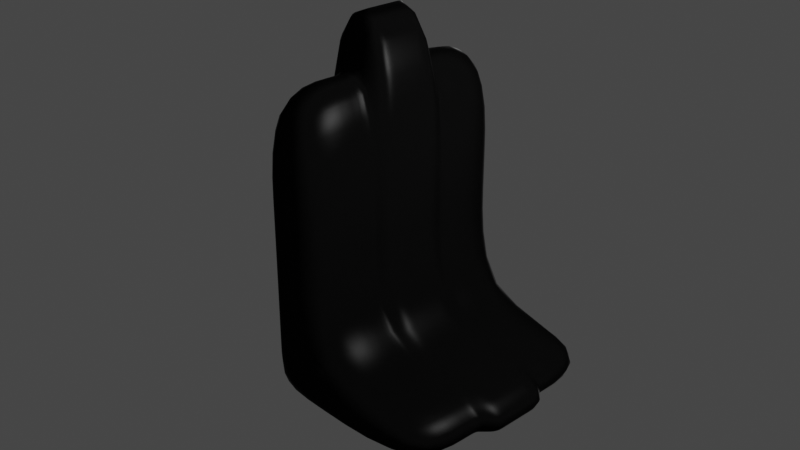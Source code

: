 # Source: 09-asiento.blend  (saved by Blender 3.3.6; exported with 4.5.12 LTS)
import bpy
from mathutils import Matrix  # noqa: F401  (used for matrix-valued properties, if any)

bpy.ops.wm.read_factory_settings(use_empty=True)
scene = bpy.context.scene
scene.name = 'Scene'

# ---- collections
col_collection = bpy.data.collections.new('Collection'); scene.collection.children.link(col_collection)

# ---- materials (node trees are filled in below, after node groups)
mat_composite_rubber = bpy.data.materials.new('Composite Rubber')
mat_composite_rubber.use_transparent_shadow = False

# ---- node groups
ng_coat_ii_000 = bpy.data.node_groups.new('Coat II.000', 'ShaderNodeTree')
_s = ng_coat_ii_000.interface.new_socket(name='Shader', in_out='OUTPUT', socket_type='NodeSocketShader')
_s = ng_coat_ii_000.interface.new_socket(name='Control', in_out='OUTPUT', socket_type='NodeSocketShader')
_s = ng_coat_ii_000.interface.new_socket(name='Shader', in_out='INPUT', socket_type='NodeSocketShader')
_s = ng_coat_ii_000.interface.new_socket(name='Gloss Color', in_out='INPUT', socket_type='NodeSocketColor')
_s.default_value = (0.8, 0.8, 0.8, 1.0)
_s = ng_coat_ii_000.interface.new_socket(name='IOR', in_out='INPUT', socket_type='NodeSocketFloat')
_s.default_value = 1.45
_s.min_value = 0.0
_s.max_value = 1e+04
_s = ng_coat_ii_000.interface.new_socket(name='Fresnel/Facing', in_out='INPUT', socket_type='NodeSocketFloat')
_s.default_value = 0.1
_s.min_value = 0.0
_s.max_value = 1.0
_s = ng_coat_ii_000.interface.new_socket(name='Facing Strength', in_out='INPUT', socket_type='NodeSocketFloat')
_s.default_value = 0.5
_s.min_value = 0.0
_s.max_value = 1.0
_s = ng_coat_ii_000.interface.new_socket(name='Center Gloss', in_out='INPUT', socket_type='NodeSocketFloat')
_s.subtype = 'FACTOR'
_s.min_value = 0.0
_s.max_value = 1.0
_s = ng_coat_ii_000.interface.new_socket(name='Edge Gloss', in_out='INPUT', socket_type='NodeSocketFloat')
_s.subtype = 'FACTOR'
_s.default_value = 0.5
_s.min_value = 0.0
_s.max_value = 1.0
_s = ng_coat_ii_000.interface.new_socket(name='Center Roughness', in_out='INPUT', socket_type='NodeSocketFloat')
_s.subtype = 'FACTOR'
_s.default_value = 0.1
_s.min_value = 0.0
_s.max_value = 1.0
_s = ng_coat_ii_000.interface.new_socket(name='Edge Roughness', in_out='INPUT', socket_type='NodeSocketFloat')
_s.subtype = 'FACTOR'
_s.default_value = 0.005
_s.min_value = 0.0
_s.max_value = 1.0
_s = ng_coat_ii_000.interface.new_socket(name='Normal', in_out='INPUT', socket_type='NodeSocketVector')
_s.min_value = -1.0
_s.max_value = 1.0
_s.hide_value = True
_N = ng_coat_ii_000.nodes; _L = ng_coat_ii_000.links
n0 = _N.new('NodeFrame'); n0.name = 'Frame'; n0.location = (-30, 30)
n0.label = 'bwide.wordpress.com'
n0.width = 200
n1 = _N.new('ShaderNodeFresnel'); n1.name = 'Fresnel'; n1.location = (-1390, 0)
n1.width = 150
n2 = _N.new('ShaderNodeLayerWeight'); n2.name = 'Layer Weight.001'; n2.location = (-1390, -116)
n2.width = 150
n3 = _N.new('ShaderNodeMixShader'); n3.name = 'Mix Shader'; n3.location = (-250, 0)
n3.width = 150
n4 = _N.new('ShaderNodeMix'); n4.name = 'Mix.004'; n4.location = (-1140, 0)
n4.width = 100
n4.data_type = 'RGBA'
n5 = _N.new('ShaderNodeMix'); n5.name = 'Mix.001'; n5.location = (-740, 0)
n5.width = 100
n5.data_type = 'RGBA'
n6 = _N.new('NodeGroupInput'); n6.name = 'Group Input'; n6.location = (-1630, 0)
n7 = _N.new('ShaderNodeEmission'); n7.name = 'Emission'; n7.location = (-250, -137)
n8 = _N.new('ShaderNodeMix'); n8.name = 'Mix.003'; n8.location = (-940, 0)
n8.width = 100
n8.data_type = 'RGBA'
n9 = _N.new('ShaderNodeMix'); n9.name = 'Mix.002'; n9.location = (-500, 0)
n9.width = 100
n9.data_type = 'RGBA'
n10 = _N.new('ShaderNodeBsdfAnisotropic'); n10.name = 'Glossy BSDF'; n10.location = (-500, -189)
n10.distribution = 'GGX'
n11 = _N.new('ShaderNodeMath'); n11.name = 'Math'; n11.location = (-740, -189)
n11.operation = 'POWER'
n12 = _N.new('NodeGroupOutput'); n12.name = 'Group Output'; n12.location = (30, -30)
n12.parent = n0
_L.new(n5.outputs[2], n9.inputs[0])
_L.new(n4.outputs[2], n8.inputs[0])
_L.new(n9.outputs[2], n3.inputs[0])
_L.new(n10.outputs[0], n3.inputs[2])
_L.new(n1.outputs[0], n5.inputs[6])
_L.new(n1.outputs[0], n4.inputs[6])
_L.new(n2.outputs[1], n5.inputs[7])
_L.new(n2.outputs[1], n4.inputs[7])
_L.new(n6.outputs[2], n1.inputs[0])
_L.new(n6.outputs[3], n5.inputs[0])
_L.new(n6.outputs[4], n2.inputs[0])
_L.new(n6.outputs[5], n9.inputs[6])
_L.new(n6.outputs[6], n9.inputs[7])
_L.new(n6.outputs[7], n8.inputs[6])
_L.new(n6.outputs[8], n8.inputs[7])
_L.new(n6.outputs[0], n3.inputs[1])
_L.new(n6.outputs[3], n4.inputs[0])
_L.new(n3.outputs[0], n12.inputs[0])
_L.new(n6.outputs[1], n10.inputs[0])
_L.new(n6.outputs[9], n10.inputs[4])
_L.new(n7.outputs[0], n12.inputs[1])
_L.new(n9.outputs[2], n7.inputs[0])
_L.new(n8.outputs[2], n11.inputs[0])
_L.new(n11.outputs[0], n10.inputs[1])
n12.is_active_output = True
ng_car3layer_002 = bpy.data.node_groups.new('Car3Layer.002', 'ShaderNodeTree')
_s = ng_car3layer_002.interface.new_socket(name='Shader', in_out='OUTPUT', socket_type='NodeSocketShader')
_s = ng_car3layer_002.interface.new_socket(name='Color', in_out='INPUT', socket_type='NodeSocketColor')
_s.default_value = (0.5, 0.5, 0.5, 1.0)
_s = ng_car3layer_002.interface.new_socket(name='LackAbsorb', in_out='INPUT', socket_type='NodeSocketFloat')
_s.default_value = 0.6
_s.min_value = 0.0
_s.max_value = 1.0
_s = ng_car3layer_002.interface.new_socket(name='Color Shift', in_out='INPUT', socket_type='NodeSocketFloat')
_s.subtype = 'FACTOR'
_s.default_value = 0.6
_s.min_value = 0.0
_s.max_value = 1.0
_s = ng_car3layer_002.interface.new_socket(name='White Sprinkles', in_out='INPUT', socket_type='NodeSocketFloat')
_s.default_value = 0.5
_s.min_value = -100.0
_s.max_value = 100.0
_s = ng_car3layer_002.interface.new_socket(name='Metallic', in_out='INPUT', socket_type='NodeSocketFloat')
_s.default_value = 0.5
_s.min_value = 0.0
_s.max_value = 1.0
_s = ng_car3layer_002.interface.new_socket(name='Flock Spread', in_out='INPUT', socket_type='NodeSocketFloat')
_s.default_value = 0.15
_s.min_value = 0.0
_s.max_value = 1.0
_s = ng_car3layer_002.interface.new_socket(name='Flock Scale', in_out='INPUT', socket_type='NodeSocketFloat')
_s.default_value = 1200.0
_s.min_value = -1000.0
_s.max_value = 1000.0
_s = ng_car3layer_002.interface.new_socket(name='Coat', in_out='INPUT', socket_type='NodeSocketFloat')
_s.default_value = 0.6
_s.min_value = 0.0
_s.max_value = 10.0
_s = ng_car3layer_002.interface.new_socket(name='Coat Roughness', in_out='INPUT', socket_type='NodeSocketFloat')
_s.default_value = 0.002
_s.min_value = 0.0
_s.max_value = 1.0
_s = ng_car3layer_002.interface.new_socket(name='Normal', in_out='INPUT', socket_type='NodeSocketVector')
_s.min_value = -1.0
_s.max_value = 1.0
_s.hide_value = True
_N = ng_car3layer_002.nodes; _L = ng_car3layer_002.links
n0 = _N.new('NodeFrame'); n0.name = 'Frame'; n0.location = (-2454, 38)
n0.label = 'Color'
n0.width = 76
n1 = _N.new('NodeFrame'); n1.name = 'Frame.001'; n1.location = (-30, 30)
n1.label = 'bwide.wordpress.com'
n1.width = 200
n2 = _N.new('ShaderNodeTexNoise'); n2.name = 'Noise Texture'; n2.location = (-2050, -100)
n2.width = 150
n2.inputs[3].default_value = 16.0
n3 = _N.new('ShaderNodeValToRGB'); n3.name = 'ColorRamp'; n3.location = (-1800, -196)
n3.label = 'Flocks Control'
n3.hide = True
while len(n3.color_ramp.elements) > 1: n3.color_ramp.elements.remove(n3.color_ramp.elements[-1])
n3.color_ramp.elements[0].position = 0.0; n3.color_ramp.elements[0].color = (0.0, 0.0, 0.0, 1.0)
_e = n3.color_ramp.elements.new(1.0); _e.color = (0.6545, 0.6545, 0.6545, 1.0)
n4 = _N.new('NodeGroupInput'); n4.name = 'Group Input'; n4.location = (-2656, 0)
n5 = _N.new('ShaderNodeMix'); n5.name = 'Mix.002'; n5.location = (-1220, -331)
n5.width = 100
n5.hide = True
n5.data_type = 'RGBA'
n5.blend_type = 'MULTIPLY'
n5.inputs[0].default_value = 0.95
n6 = _N.new('ShaderNodeMix'); n6.name = 'Mix.005'; n6.location = (-970, -311)
n6.width = 100
n6.hide = True
n6.data_type = 'RGBA'
n6.blend_type = 'ADD'
n6.clamp_result = True
n7 = _N.new('NodeReroute'); n7.name = 'Reroute'; n7.location = (38, -38)
n7.width = 16
n8 = _N.new('ShaderNodeBrightContrast'); n8.name = 'Bright/Contrast'; n8.location = (-1460, -57)
n8.hide = True
n8.inputs[1].default_value = -0.2
n8.inputs[2].default_value = 4.0
n9 = _N.new('ShaderNodeMix'); n9.name = 'Mix.006'; n9.location = (-1220, -281)
n9.width = 100
n9.hide = True
n9.data_type = 'RGBA'
n9.blend_type = 'ADD'
n9.clamp_result = True
n10 = _N.new('ShaderNodeMix'); n10.name = 'Mix.004'; n10.location = (-1460, -7)
n10.width = 100
n10.hide = True
n10.data_type = 'RGBA'
n10.blend_type = 'MULTIPLY'
n10.inputs[0].default_value = 0.95
n11 = _N.new('ShaderNodeMix'); n11.name = 'Mix.003'; n11.location = (-2050, -7)
n11.width = 100
n11.hide = True
n11.data_type = 'RGBA'
n11.clamp_result = True
n12 = _N.new('ShaderNodeInvert'); n12.name = 'Invert'; n12.location = (-2050, -57)
n12.width = 90
n12.hide = True
n13 = _N.new('ShaderNodeBsdfDiffuse'); n13.name = 'Diffuse BSDF'; n13.location = (-1220, 0)
n14 = _N.new('ShaderNodeMixShader'); n14.name = 'Mix Shader.003'; n14.location = (-970, 0)
n14.width = 150
n15 = _N.new('ShaderNodeMixShader'); n15.name = 'Mix Shader'; n15.location = (-470, 0)
n15.width = 150
n16 = _N.new('ShaderNodeBsdfAnisotropic'); n16.name = 'Glossy BSDF.002'; n16.location = (-970, -137)
n16.distribution = 'BECKMANN'
n16.inputs[1].default_value = 0.8367
n17 = _N.new('ShaderNodeLayerWeight'); n17.name = 'Layer Weight'; n17.location = (-2300, 0)
n17.width = 150
n18 = _N.new('NodeGroupOutput'); n18.name = 'Group Output'; n18.location = (30, -30)
n19 = _N.new('ShaderNodeBsdfSheen'); n19.name = 'Velvet BSDF'; n19.location = (-1220, -137)
n19.width = 150
n19.distribution = 'ASHIKHMIN'
n19.inputs[1].default_value = 1.0
n20 = _N.new('ShaderNodeMath'); n20.name = 'Math'; n20.location = (-970, -354)
n20.operation = 'POWER'
n21 = _N.new('ShaderNodeBsdfAnisotropic'); n21.name = 'Glossy BSDF'; n21.location = (-720, -137)
n21.distribution = 'BECKMANN'
n22 = _N.new('ShaderNodeMix'); n22.name = 'Mix'; n22.location = (-1460, -107)
n22.width = 100
n22.hide = True
n22.data_type = 'RGBA'
n22.blend_type = 'COLOR'
n22.inputs[0].default_value = 1.0
n23 = _N.new('ShaderNodeHueSaturation'); n23.name = 'Hue Saturation Value'; n23.location = (-2300, -137)
n23.inputs[0].default_value = 1.0
n23.inputs[1].default_value = 2.0
n23.inputs[2].default_value = 0.9
n24 = _N.new('ShaderNodeMix'); n24.name = 'Mix.001'; n24.location = (-1800, 0)
n24.width = 92
n24.data_type = 'RGBA'
n24.blend_type = 'MULTIPLY'
n24.clamp_result = True
n24.inputs[0].default_value = 1.0
n25 = _N.new('ShaderNodeGroup'); n25.name = 'Group.001'; n25.location = (-220, 0)
n25.width = 120
n25.node_tree = ng_coat_ii_000
n25.inputs[1].default_value = (0.01438, 0.01438, 0.01438, 1.0)
n25.inputs[2].default_value = 1.03
n25.inputs[3].default_value = 0.0
n25.inputs[4].default_value = 0.5
n25.inputs[5].default_value = 0.0
n25.inputs[9].default_value = (0.0, 0.0, 0.0)
n26 = _N.new('ShaderNodeMixShader'); n26.name = 'Mix Shader.001'; n26.location = (-720, 0)
n26.label = 'Extra Base Metallic'
n26.width = 150
n7.parent = n0
n18.parent = n1
_L.new(n22.outputs[2], n5.inputs[6])
_L.new(n21.outputs[0], n15.inputs[2])
_L.new(n17.outputs[1], n12.inputs[1])
_L.new(n7.outputs[0], n22.inputs[7])
_L.new(n7.outputs[0], n5.inputs[7])
_L.new(n7.outputs[0], n11.inputs[6])
_L.new(n7.outputs[0], n23.inputs[4])
_L.new(n12.outputs[0], n24.inputs[7])
_L.new(n17.outputs[1], n11.inputs[0])
_L.new(n23.outputs[0], n11.inputs[7])
_L.new(n11.outputs[2], n24.inputs[6])
_L.new(n24.outputs[2], n13.inputs[0])
_L.new(n16.outputs[0], n26.inputs[2])
_L.new(n3.outputs[0], n22.inputs[6])
_L.new(n24.outputs[2], n10.inputs[6])
_L.new(n3.outputs[0], n10.inputs[7])
_L.new(n2.outputs[0], n3.inputs[0])
_L.new(n24.outputs[2], n19.inputs[0])
_L.new(n19.outputs[0], n14.inputs[2])
_L.new(n13.outputs[0], n14.inputs[1])
_L.new(n14.outputs[0], n26.inputs[1])
_L.new(n26.outputs[0], n15.inputs[1])
_L.new(n3.outputs[0], n8.inputs[0])
_L.new(n8.outputs[0], n6.inputs[7])
_L.new(n6.outputs[2], n21.inputs[0])
_L.new(n5.outputs[2], n6.inputs[6])
_L.new(n10.outputs[2], n9.inputs[6])
_L.new(n9.outputs[2], n16.inputs[0])
_L.new(n8.outputs[0], n9.inputs[7])
_L.new(n15.outputs[0], n25.inputs[0])
_L.new(n4.outputs[0], n7.inputs[0])
_L.new(n4.outputs[1], n17.inputs[0])
_L.new(n4.outputs[6], n2.inputs[2])
_L.new(n4.outputs[2], n23.inputs[3])
_L.new(n4.outputs[4], n15.inputs[0])
_L.new(n4.outputs[3], n9.inputs[0])
_L.new(n4.outputs[3], n6.inputs[0])
_L.new(n25.outputs[0], n18.inputs[0])
_L.new(n4.outputs[8], n25.inputs[7])
_L.new(n4.outputs[8], n25.inputs[8])
_L.new(n4.outputs[7], n25.inputs[6])
_L.new(n4.outputs[9], n13.inputs[2])
_L.new(n4.outputs[9], n19.inputs[2])
_L.new(n4.outputs[9], n16.inputs[4])
_L.new(n4.outputs[9], n21.inputs[4])
_L.new(n4.outputs[5], n20.inputs[0])
_L.new(n20.outputs[0], n21.inputs[1])
n18.is_active_output = True

# ---- material node trees
mat_composite_rubber.use_nodes = True; mat_composite_rubber.node_tree.nodes.clear()
_N = mat_composite_rubber.node_tree.nodes; _L = mat_composite_rubber.node_tree.links
n0 = _N.new('ShaderNodeOutputMaterial'); n0.name = 'Material Output'; n0.location = (220, 510)
n1 = _N.new('ShaderNodeBsdfPrincipled'); n1.name = 'Principled BSDF'; n1.location = (-360, 70)
n1.distribution = 'GGX'
n1.subsurface_method = 'BURLEY'
n1.inputs[0].default_value = (0.0, 0.0, 0.0, 1.0)
n1.inputs[2].default_value = 0.0
n1.inputs[3].default_value = 1.45
n1.inputs[8].default_value = 1.0
n1.inputs[10].default_value = 1.0
n1.inputs[13].default_value = 0.0
n1.inputs[20].default_value = 0.0
n1.inputs[24].default_value = 0.2
n1.inputs[27].default_value = (0.0, 0.0, 0.0, 1.0)
n1.inputs[28].default_value = 1.0
n2 = _N.new('ShaderNodeGroup'); n2.name = 'Group'; n2.location = (-360, 393)
n2.width = 178
n2.node_tree = ng_car3layer_002
n2.inputs[0].default_value = (0.01131, 0.01131, 0.01131, 1.0)
n2.inputs[1].default_value = 0.5
n2.inputs[2].default_value = 0.0
n2.inputs[3].default_value = 0.4
n2.inputs[4].default_value = 0.2
n2.inputs[5].default_value = 0.15
n2.inputs[6].default_value = 1200.0
n2.inputs[7].default_value = 0.4
n2.inputs[8].default_value = 0.5
n2.inputs[9].default_value = (0.0, 0.0, 0.0)
n3 = _N.new('ShaderNodeFresnel'); n3.name = 'Fresnel'; n3.location = (-360, 510)
n3.inputs[0].default_value = 1.05
n4 = _N.new('ShaderNodeMixShader'); n4.name = 'Mix Shader'; n4.location = (-20, 510)
_L.new(n1.outputs[0], n4.inputs[2])
_L.new(n3.outputs[0], n4.inputs[0])
_L.new(n2.outputs[0], n4.inputs[1])
_L.new(n4.outputs[0], n0.inputs[0])
n0.is_active_output = True

# ---- world
world_world = bpy.data.worlds.new('World'); scene.world = world_world
world_world.use_nodes = True; world_world.node_tree.nodes.clear()
_N = world_world.node_tree.nodes; _L = world_world.node_tree.links
n0 = _N.new('ShaderNodeOutputWorld'); n0.name = 'World Output'; n0.location = (300, 300)
n1 = _N.new('ShaderNodeBackground'); n1.name = 'Background'; n1.location = (10, 300)
n1.inputs[0].default_value = (0.05088, 0.05088, 0.05088, 1.0)
_L.new(n1.outputs[0], n0.inputs[0])
n0.is_active_output = True
world_world.color = (0.05088, 0.05088, 0.05088)
world_world.use_sun_shadow = False
world_world.sun_shadow_jitter_overblur = 0.0

# ---- cameras
cam_camera = bpy.data.cameras.new('Camera')
cam_camera.clip_end = 100.0
cam_camera.ortho_scale = 7.314

# ---- lights
light_light = bpy.data.lights.new('Light', 'POINT')
light_light.transmission_factor = 0.0
light_light.energy = 1000.0
light_light.shadow_soft_size = 0.1
light_light.shadow_maximum_resolution = 0.006
light_light.use_absolute_resolution = True

# ---- meshes
me_cubo = bpy.data.meshes.new('Cubo')
me_cubo.from_pydata([(-0.9256, -1.012, -1.311), (-0.9256, -1.012, 0.6894), (-0.9256, 0.9884, -1.311), (-0.9256, 0.9884, 0.6894), (0.238, -1.012, -1.311), (0.238, -1.012, 0.6894), (0.238, 0.9884, -1.311), (0.238, 0.9884, 0.6894), (-0.9256, -1.012, 0.6894), (-0.9256, 0.9884, 0.6894), (0.238, 0.9884, 0.6894), (0.238, -1.012, 0.6894), (-0.9256, -1.012, 2.689), (-0.9256, 0.9884, 2.689), (0.238, 0.9884, 2.689), (0.238, -1.012, 2.689), (-0.9256, 0.9884, -2.018), (-0.9256, -1.012, -2.018), (0.238, 0.9884, -2.018), (0.238, -1.012, -2.018), (2.238, -1.012, -1.311), (2.238, 0.9884, -1.311), (2.238, -1.012, -2.018), (2.238, 0.9884, -2.018), (-0.9256, -0.01164, -1.311), (-0.9256, -0.01164, 0.6894), (0.238, -0.01164, -1.311), (0.238, -0.01164, 0.6894), (-0.9256, -0.01164, 0.6894), (0.238, -0.01164, 0.6894), (-0.9256, -0.01164, 3.508), (0.238, -0.01164, 3.508), (-0.9256, -0.01164, -2.018), (0.238, -0.01164, -2.018), (2.446, -0.01164, -1.311), (2.446, -0.01164, -2.018), (0.238, 0.34, -2.018), (0.238, -0.3633, -2.018), (2.238, 0.34, -2.018), (2.238, -0.3633, -2.018), (0.1812, 0.34, -1.311), (0.08721, -0.3633, -1.311), (2.238, 0.34, -1.311), (2.238, -0.3633, -1.311), (-0.7748, -0.3633, -1.311), (-0.8688, 0.34, -1.311), (-0.9256, -0.3633, -2.018), (-0.9256, 0.34, -2.018), (-0.8688, 0.34, 0.6894), (-0.7748, -0.3633, 0.6894), (-0.8688, 0.34, 2.689), (-0.7748, -0.3633, 2.689), (0.08721, -0.3633, 0.6894), (0.1812, 0.34, 0.6894), (0.08721, -0.3633, 2.689), (0.1812, 0.34, 2.689), (0.08721, -0.3633, 0.6894), (0.1812, 0.34, 0.6894), (-0.8688, 0.34, 0.6894), (-0.7748, -0.3633, 0.6894), (-0.9256, -0.1523, -1.311), (-0.9256, -0.2402, -1.311), (-0.7748, -0.3281, -1.311), (0.238, -0.1523, 0.6894), (0.238, -0.2402, 0.6894), (0.08721, -0.3281, 0.6894), (0.238, -0.1523, 0.6894), (0.238, -0.2402, 0.6894), (0.08721, -0.3281, 0.6894), (0.238, -0.1523, 3.508), (0.238, -0.2402, 3.508), (0.08721, -0.3281, 2.689), (-0.9256, -0.1523, -2.018), (-0.9256, -0.2402, -2.018), (-0.9256, -0.3281, -2.018), (-0.7748, -0.3281, 0.6894), (-0.9256, -0.2402, 0.6894), (-0.9256, -0.1523, 0.6894), (0.08721, -0.3281, -1.311), (0.238, -0.2402, -1.311), (0.238, -0.1523, -1.311), (-0.7748, -0.3281, 0.6894), (-0.9256, -0.2402, 0.6894), (-0.9256, -0.1523, 0.6894), (-0.7748, -0.3281, 2.689), (-0.9256, -0.2402, 3.508), (-0.9256, -0.1523, 3.508), (0.238, -0.3281, -2.018), (0.238, -0.2402, -2.018), (0.238, -0.1523, -2.018), (2.238, -0.3281, -1.311), (2.446, -0.2402, -1.311), (2.446, -0.1523, -1.311), (2.238, -0.3281, -2.018), (2.446, -0.2402, -2.018), (2.446, -0.1523, -2.018), (-0.9256, 0.129, 0.6894), (-0.9256, 0.2169, 0.6894), (-0.8688, 0.3048, 0.6894), (0.238, 0.129, -1.311), (0.238, 0.2169, -1.311), (0.1812, 0.3048, -1.311), (-0.9256, 0.129, 0.6894), (-0.9256, 0.2169, 0.6894), (-0.8688, 0.3048, 0.6894), (-0.9256, 0.129, 3.508), (-0.9256, 0.2169, 3.508), (-0.8688, 0.3048, 2.689), (0.238, 0.129, -2.018), (0.238, 0.2169, -2.018), (0.238, 0.3048, -2.018), (2.446, 0.129, -1.311), (2.446, 0.2169, -1.311), (2.238, 0.3048, -1.311), (2.446, 0.129, -2.018), (2.446, 0.2169, -2.018), (2.238, 0.3048, -2.018), (-0.8688, 0.3048, -1.311), (-0.9256, 0.2169, -1.311), (-0.9256, 0.129, -1.311), (0.1812, 0.3048, 0.6894), (0.238, 0.2169, 0.6894), (0.238, 0.129, 0.6894), (0.1812, 0.3048, 0.6894), (0.238, 0.2169, 0.6894), (0.238, 0.129, 0.6894), (0.1812, 0.3048, 2.689), (0.238, 0.2169, 3.508), (0.238, 0.129, 3.508), (-0.9256, 0.3048, -2.018), (-0.9256, 0.2169, -2.018), (-0.9256, 0.129, -2.018)], [], [(117, 98, 58, 45), (2, 3, 7, 6), (78, 65, 56, 41), (4, 5, 1, 0), (2, 6, 18, 16), (75, 59, 49, 81), (8, 11, 15, 12), (1, 5, 11, 8), (7, 3, 9, 10), (120, 57, 53, 123), (71, 84, 51, 54), (10, 9, 13, 14), (123, 53, 55, 126), (81, 49, 51, 84), (74, 87, 37, 46), (117, 45, 47, 129), (4, 19, 22, 20), (4, 0, 17, 19), (90, 43, 39, 93), (78, 41, 43, 90), (18, 6, 21, 23), (110, 36, 38, 116), (89, 33, 35, 95), (99, 26, 34, 111), (111, 34, 35, 114), (60, 24, 32, 72), (131, 108, 33, 32), (102, 28, 30, 105), (66, 29, 31, 69), (128, 105, 30, 31), (63, 27, 29, 66), (96, 25, 28, 102), (99, 122, 27, 26), (60, 77, 25, 24), (36, 18, 23, 38), (46, 37, 19, 17), (21, 42, 38, 23), (19, 37, 39, 22), (6, 7, 57, 40), (41, 4, 20, 43), (6, 40, 42, 21), (43, 20, 22, 39), (0, 1, 59, 44), (45, 2, 16, 47), (0, 44, 46, 17), (16, 18, 36, 47), (3, 58, 48, 9), (49, 8, 12, 51), (9, 48, 50, 13), (54, 51, 12, 15), (5, 56, 52, 11), (53, 10, 14, 55), (11, 52, 54, 15), (14, 13, 50, 55), (41, 56, 5, 4), (57, 7, 10, 53), (45, 58, 3, 2), (59, 1, 8, 49), (44, 59, 75, 62), (62, 75, 76, 61), (61, 76, 77, 60), (56, 65, 68, 52), (65, 64, 67, 68), (64, 63, 66, 67), (52, 68, 71, 54), (68, 67, 70, 71), (67, 66, 69, 70), (44, 62, 74, 46), (62, 61, 73, 74), (61, 60, 72, 73), (37, 87, 93, 39), (87, 88, 94, 93), (88, 89, 95, 94), (26, 80, 92, 34), (80, 79, 91, 92), (79, 78, 90, 91), (34, 92, 95, 35), (92, 91, 94, 95), (91, 90, 93, 94), (32, 33, 89, 72), (72, 89, 88, 73), (73, 88, 87, 74), (28, 83, 86, 30), (83, 82, 85, 86), (82, 81, 84, 85), (31, 30, 86, 69), (69, 86, 85, 70), (70, 85, 84, 71), (25, 77, 83, 28), (77, 76, 82, 83), (76, 75, 81, 82), (26, 27, 63, 80), (80, 63, 64, 79), (79, 64, 65, 78), (40, 57, 120, 101), (101, 120, 121, 100), (100, 121, 122, 99), (58, 98, 104, 48), (98, 97, 103, 104), (97, 96, 102, 103), (55, 50, 107, 126), (126, 107, 106, 127), (127, 106, 105, 128), (48, 104, 107, 50), (104, 103, 106, 107), (103, 102, 105, 106), (47, 36, 110, 129), (129, 110, 109, 130), (130, 109, 108, 131), (42, 113, 116, 38), (113, 112, 115, 116), (112, 111, 114, 115), (40, 101, 113, 42), (101, 100, 112, 113), (100, 99, 111, 112), (33, 108, 114, 35), (108, 109, 115, 114), (109, 110, 116, 115), (24, 119, 131, 32), (119, 118, 130, 131), (118, 117, 129, 130), (29, 125, 128, 31), (125, 124, 127, 128), (124, 123, 126, 127), (27, 122, 125, 29), (122, 121, 124, 125), (121, 120, 123, 124), (24, 25, 96, 119), (119, 96, 97, 118), (118, 97, 98, 117)])
me_cubo.polygons.foreach_set('use_smooth', [True] * 130)
_uv = me_cubo.uv_layers.new(name='MapaUV')
_uv.uv.foreach_set('vector', [0.375, 0.1646, 0.625, 0.1646, 0.625, 0.169, 0.375, 0.169, 0.375, 0.25, 0.625, 0.25, 0.625, 0.5, 0.375, 0.5, 0.375, 0.6646, 0.625, 0.6646, 0.625, 0.669, 0.375, 0.669, 0.375, 0.75, 0.625, 0.75, 0.625, 1.0, 0.375, 1.0, 0.375, 0.25, 0.375, 0.5, 0.375, 0.5, 0.375, 0.25, 0.625, 0.08544, 0.625, 0.08104, 0.625, 0.08104, 0.625, 0.08544, 0.625, 1.0, 0.625, 0.75, 0.625, 0.75, 0.625, 1.0, 0.625, 1.0, 0.625, 0.75, 0.625, 0.75, 0.625, 1.0, 0.625, 0.5, 0.625, 0.25, 0.625, 0.25, 0.625, 0.5, 0.625, 0.5854, 0.625, 0.581, 0.625, 0.581, 0.625, 0.5854, 0.625, 0.6646, 0.875, 0.6646, 0.875, 0.669, 0.625, 0.669, 0.625, 0.5, 0.625, 0.25, 0.625, 0.25, 0.625, 0.5, 0.625, 0.5854, 0.625, 0.581, 0.625, 0.581, 0.625, 0.5854, 0.625, 0.08544, 0.625, 0.08104, 0.625, 0.08104, 0.625, 0.08544, 0.125, 0.6646, 0.375, 0.6646, 0.375, 0.669, 0.125, 0.669, 0.375, 0.1646, 0.375, 0.169, 0.375, 0.169, 0.375, 0.1646, 0.375, 0.75, 0.375, 0.75, 0.375, 0.75, 0.375, 0.75, 0.375, 0.75, 0.375, 1.0, 0.375, 1.0, 0.375, 0.75, 0.375, 0.6646, 0.375, 0.669, 0.375, 0.669, 0.375, 0.6646, 0.375, 0.6646, 0.375, 0.669, 0.375, 0.669, 0.375, 0.6646, 0.375, 0.5, 0.375, 0.5, 0.375, 0.5, 0.375, 0.5, 0.375, 0.5854, 0.375, 0.581, 0.375, 0.581, 0.375, 0.5854, 0.375, 0.6426, 0.375, 0.625, 0.375, 0.625, 0.375, 0.6426, 0.375, 0.6074, 0.375, 0.625, 0.375, 0.625, 0.375, 0.6074, 0.375, 0.6074, 0.375, 0.625, 0.375, 0.625, 0.375, 0.6074, 0.375, 0.1074, 0.375, 0.125, 0.375, 0.125, 0.375, 0.1074, 0.125, 0.6074, 0.375, 0.6074, 0.375, 0.625, 0.125, 0.625, 0.625, 0.1426, 0.625, 0.125, 0.625, 0.125, 0.625, 0.1426, 0.625, 0.6426, 0.625, 0.625, 0.625, 0.625, 0.625, 0.6426, 0.625, 0.6074, 0.875, 0.6074, 0.875, 0.625, 0.625, 0.625, 0.625, 0.6426, 0.625, 0.625, 0.625, 0.625, 0.625, 0.6426, 0.625, 0.1426, 0.625, 0.125, 0.625, 0.125, 0.625, 0.1426, 0.375, 0.6074, 0.625, 0.6074, 0.625, 0.625, 0.375, 0.625, 0.375, 0.1074, 0.625, 0.1074, 0.625, 0.125, 0.375, 0.125, 0.375, 0.581, 0.375, 0.5, 0.375, 0.5, 0.375, 0.581, 0.125, 0.669, 0.375, 0.669, 0.375, 0.75, 0.125, 0.75, 0.375, 0.5, 0.375, 0.581, 0.375, 0.581, 0.375, 0.5, 0.375, 0.75, 0.375, 0.669, 0.375, 0.669, 0.375, 0.75, 0.375, 0.5, 0.625, 0.5, 0.625, 0.581, 0.375, 0.581, 0.375, 0.669, 0.375, 0.75, 0.375, 0.75, 0.375, 0.669, 0.375, 0.5, 0.375, 0.581, 0.375, 0.581, 0.375, 0.5, 0.375, 0.669, 0.375, 0.75, 0.375, 0.75, 0.375, 0.669, 0.375, 0.0, 0.625, 0.0, 0.625, 0.08104, 0.375, 0.08104, 0.375, 0.169, 0.375, 0.25, 0.375, 0.25, 0.375, 0.169, 0.375, 0.0, 0.375, 0.08104, 0.375, 0.08104, 0.375, 0.0, 0.125, 0.5, 0.375, 0.5, 0.375, 0.581, 0.125, 0.581, 0.625, 0.25, 0.625, 0.169, 0.625, 0.169, 0.625, 0.25, 0.625, 0.08104, 0.625, 0.0, 0.625, 0.0, 0.625, 0.08104, 0.625, 0.25, 0.625, 0.169, 0.625, 0.169, 0.625, 0.25, 0.625, 0.669, 0.875, 0.669, 0.875, 0.75, 0.625, 0.75, 0.625, 0.75, 0.625, 0.669, 0.625, 0.669, 0.625, 0.75, 0.625, 0.581, 0.625, 0.5, 0.625, 0.5, 0.625, 0.581, 0.625, 0.75, 0.625, 0.669, 0.625, 0.669, 0.625, 0.75, 0.625, 0.5, 0.875, 0.5, 0.875, 0.581, 0.625, 0.581, 0.375, 0.669, 0.625, 0.669, 0.625, 0.75, 0.375, 0.75, 0.625, 0.581, 0.625, 0.5, 0.625, 0.5, 0.625, 0.581, 0.375, 0.169, 0.625, 0.169, 0.625, 0.25, 0.375, 0.25, 0.625, 0.08104, 0.625, 0.0, 0.625, 0.0, 0.625, 0.08104, 0.375, 0.08104, 0.625, 0.08104, 0.625, 0.08544, 0.375, 0.08544, 0.375, 0.08544, 0.625, 0.08544, 0.625, 0.09643, 0.375, 0.09643, 0.375, 0.09643, 0.625, 0.09643, 0.625, 0.1074, 0.375, 0.1074, 0.625, 0.669, 0.625, 0.6646, 0.625, 0.6646, 0.625, 0.669, 0.625, 0.6646, 0.625, 0.6536, 0.625, 0.6536, 0.625, 0.6646, 0.625, 0.6536, 0.625, 0.6426, 0.625, 0.6426, 0.625, 0.6536, 0.625, 0.669, 0.625, 0.6646, 0.625, 0.6646, 0.625, 0.669, 0.625, 0.6646, 0.625, 0.6536, 0.625, 0.6536, 0.625, 0.6646, 0.625, 0.6536, 0.625, 0.6426, 0.625, 0.6426, 0.625, 0.6536, 0.375, 0.08104, 0.375, 0.08544, 0.375, 0.08544, 0.375, 0.08104, 0.375, 0.08544, 0.375, 0.09643, 0.375, 0.09643, 0.375, 0.08544, 0.375, 0.09643, 0.375, 0.1074, 0.375, 0.1074, 0.375, 0.09643, 0.375, 0.669, 0.375, 0.6646, 0.375, 0.6646, 0.375, 0.669, 0.375, 0.6646, 0.375, 0.6536, 0.375, 0.6536, 0.375, 0.6646, 0.375, 0.6536, 0.375, 0.6426, 0.375, 0.6426, 0.375, 0.6536, 0.375, 0.625, 0.375, 0.6426, 0.375, 0.6426, 0.375, 0.625, 0.375, 0.6426, 0.375, 0.6536, 0.375, 0.6536, 0.375, 0.6426, 0.375, 0.6536, 0.375, 0.6646, 0.375, 0.6646, 0.375, 0.6536, 0.375, 0.625, 0.375, 0.6426, 0.375, 0.6426, 0.375, 0.625, 0.375, 0.6426, 0.375, 0.6536, 0.375, 0.6536, 0.375, 0.6426, 0.375, 0.6536, 0.375, 0.6646, 0.375, 0.6646, 0.375, 0.6536, 0.125, 0.625, 0.375, 0.625, 0.375, 0.6426, 0.125, 0.6426, 0.125, 0.6426, 0.375, 0.6426, 0.375, 0.6536, 0.125, 0.6536, 0.125, 0.6536, 0.375, 0.6536, 0.375, 0.6646, 0.125, 0.6646, 0.625, 0.125, 0.625, 0.1074, 0.625, 0.1074, 0.625, 0.125, 0.625, 0.1074, 0.625, 0.09643, 0.625, 0.09643, 0.625, 0.1074, 0.625, 0.09643, 0.625, 0.08544, 0.625, 0.08544, 0.625, 0.09643, 0.625, 0.625, 0.875, 0.625, 0.875, 0.6426, 0.625, 0.6426, 0.625, 0.6426, 0.875, 0.6426, 0.875, 0.6536, 0.625, 0.6536, 0.625, 0.6536, 0.875, 0.6536, 0.875, 0.6646, 0.625, 0.6646, 0.625, 0.125, 0.625, 0.1074, 0.625, 0.1074, 0.625, 0.125, 0.625, 0.1074, 0.625, 0.09643, 0.625, 0.09643, 0.625, 0.1074, 0.625, 0.09643, 0.625, 0.08544, 0.625, 0.08544, 0.625, 0.09643, 0.375, 0.625, 0.625, 0.625, 0.625, 0.6426, 0.375, 0.6426, 0.375, 0.6426, 0.625, 0.6426, 0.625, 0.6536, 0.375, 0.6536, 0.375, 0.6536, 0.625, 0.6536, 0.625, 0.6646, 0.375, 0.6646, 0.375, 0.581, 0.625, 0.581, 0.625, 0.5854, 0.375, 0.5854, 0.375, 0.5854, 0.625, 0.5854, 0.625, 0.5964, 0.375, 0.5964, 0.375, 0.5964, 0.625, 0.5964, 0.625, 0.6074, 0.375, 0.6074, 0.625, 0.169, 0.625, 0.1646, 0.625, 0.1646, 0.625, 0.169, 0.625, 0.1646, 0.625, 0.1536, 0.625, 0.1536, 0.625, 0.1646, 0.625, 0.1536, 0.625, 0.1426, 0.625, 0.1426, 0.625, 0.1536, 0.625, 0.581, 0.875, 0.581, 0.875, 0.5854, 0.625, 0.5854, 0.625, 0.5854, 0.875, 0.5854, 0.875, 0.5964, 0.625, 0.5964, 0.625, 0.5964, 0.875, 0.5964, 0.875, 0.6074, 0.625, 0.6074, 0.625, 0.169, 0.625, 0.1646, 0.625, 0.1646, 0.625, 0.169, 0.625, 0.1646, 0.625, 0.1536, 0.625, 0.1536, 0.625, 0.1646, 0.625, 0.1536, 0.625, 0.1426, 0.625, 0.1426, 0.625, 0.1536, 0.125, 0.581, 0.375, 0.581, 0.375, 0.5854, 0.125, 0.5854, 0.125, 0.5854, 0.375, 0.5854, 0.375, 0.5964, 0.125, 0.5964, 0.125, 0.5964, 0.375, 0.5964, 0.375, 0.6074, 0.125, 0.6074, 0.375, 0.581, 0.375, 0.5854, 0.375, 0.5854, 0.375, 0.581, 0.375, 0.5854, 0.375, 0.5964, 0.375, 0.5964, 0.375, 0.5854, 0.375, 0.5964, 0.375, 0.6074, 0.375, 0.6074, 0.375, 0.5964, 0.375, 0.581, 0.375, 0.5854, 0.375, 0.5854, 0.375, 0.581, 0.375, 0.5854, 0.375, 0.5964, 0.375, 0.5964, 0.375, 0.5854, 0.375, 0.5964, 0.375, 0.6074, 0.375, 0.6074, 0.375, 0.5964, 0.375, 0.625, 0.375, 0.6074, 0.375, 0.6074, 0.375, 0.625, 0.375, 0.6074, 0.375, 0.5964, 0.375, 0.5964, 0.375, 0.6074, 0.375, 0.5964, 0.375, 0.5854, 0.375, 0.5854, 0.375, 0.5964, 0.375, 0.125, 0.375, 0.1426, 0.375, 0.1426, 0.375, 0.125, 0.375, 0.1426, 0.375, 0.1536, 0.375, 0.1536, 0.375, 0.1426, 0.375, 0.1536, 0.375, 0.1646, 0.375, 0.1646, 0.375, 0.1536, 0.625, 0.625, 0.625, 0.6074, 0.625, 0.6074, 0.625, 0.625, 0.625, 0.6074, 0.625, 0.5964, 0.625, 0.5964, 0.625, 0.6074, 0.625, 0.5964, 0.625, 0.5854, 0.625, 0.5854, 0.625, 0.5964, 0.625, 0.625, 0.625, 0.6074, 0.625, 0.6074, 0.625, 0.625, 0.625, 0.6074, 0.625, 0.5964, 0.625, 0.5964, 0.625, 0.6074, 0.625, 0.5964, 0.625, 0.5854, 0.625, 0.5854, 0.625, 0.5964, 0.375, 0.125, 0.625, 0.125, 0.625, 0.1426, 0.375, 0.1426, 0.375, 0.1426, 0.625, 0.1426, 0.625, 0.1536, 0.375, 0.1536, 0.375, 0.1536, 0.625, 0.1536, 0.625, 0.1646, 0.375, 0.1646])
me_cubo.materials.append(mat_composite_rubber)
me_cubo.update()
me_material_preview_mesh = bpy.data.meshes.new('Material_Preview_Mesh')
me_material_preview_mesh.from_pydata([], [], [])
me_material_preview_mesh.update()

# ---- objects
ob_light = bpy.data.objects.new('Light', light_light)
ob_camera = bpy.data.objects.new('Camera', cam_camera)
ob_cubo = bpy.data.objects.new('Cubo', me_cubo)
ob_material_preview_dummy = bpy.data.objects.new('Material_Preview_Dummy', me_material_preview_mesh)

# ---- transforms, parenting, visibility, modifiers, constraints
ob_light.location = (4.076, 1.005, 5.904)
ob_light.rotation_euler = (0.6503, 0.05522, 1.866)
ob_light.lock_rotations_4d = False
ob_light.empty_display_type = 'ARROWS'
ob_light.color = (0.0, 0.0, 0.0, 0.0)
ob_light.lineart.crease_threshold = 0.0
ob_camera.location = (9.58, -9.574, 9.285)
ob_camera.rotation_euler = (1.109, 0.0, 0.8149)
ob_camera.lock_rotations_4d = False
ob_camera.empty_display_type = 'ARROWS'
ob_camera.color = (0.0, 0.0, 0.0, 0.0)
ob_camera.display_type = 'WIRE'
ob_camera.lineart.crease_threshold = 0.0
ob_cubo.location = (-0.558, 0.02162, 2.031)
ob_cubo.scale = (1.0, 1.857, 1.0)
_m = ob_cubo.modifiers.new('Subdivisión', 'SUBSURF')
_m.levels = 3
ob_material_preview_dummy.location = (0.0, 0.0, 0.0)
ob_material_preview_dummy.hide_select = True
ob_material_preview_dummy.hide_render = True

# ---- collection membership
col_collection.objects.link(ob_light)
col_collection.objects.link(ob_camera)
col_collection.objects.link(ob_cubo)
col_collection.objects.link(ob_material_preview_dummy)

# ---- scene / render settings (as saved in the file)
scene.camera = ob_camera
scene.frame_start = 1; scene.frame_end = 250; scene.frame_set(1)
scene.render.engine = 'BLENDER_EEVEE_NEXT'
scene.cycles.sampling_pattern = 'TABULATED_SOBOL'
scene.cycles.use_light_tree = False
scene.view_settings.view_transform = 'Filmic'
bpy.context.view_layer.update()
